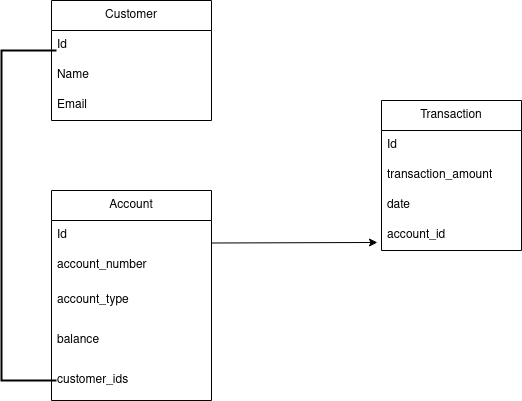

The diagram above was exported from draw.io. Its source (the exported page's mxGraphModel, read from the mxfile embedded in the PNG):
<mxGraphModel dx="1730" dy="437" grid="1" gridSize="10" guides="1" tooltips="1" connect="1" arrows="1" fold="1" page="1" pageScale="1" pageWidth="850" pageHeight="1100" math="0" shadow="0">
  <root>
    <mxCell id="0" />
    <mxCell id="1" parent="0" />
    <mxCell id="LCQAZ-XafHMmr4U3wFKB-5" value="Customer" style="swimlane;fontStyle=0;childLayout=stackLayout;horizontal=1;startSize=30;horizontalStack=0;resizeParent=1;resizeParentMax=0;resizeLast=0;collapsible=1;marginBottom=0;whiteSpace=wrap;html=1;" vertex="1" parent="1">
      <mxGeometry x="40" y="60" width="160" height="120" as="geometry" />
    </mxCell>
    <mxCell id="LCQAZ-XafHMmr4U3wFKB-6" value="Id" style="text;strokeColor=none;fillColor=none;align=left;verticalAlign=middle;spacingLeft=4;spacingRight=4;overflow=hidden;points=[[0,0.5],[1,0.5]];portConstraint=eastwest;rotatable=0;whiteSpace=wrap;html=1;" vertex="1" parent="LCQAZ-XafHMmr4U3wFKB-5">
      <mxGeometry y="30" width="160" height="30" as="geometry" />
    </mxCell>
    <mxCell id="LCQAZ-XafHMmr4U3wFKB-7" value="Name" style="text;strokeColor=none;fillColor=none;align=left;verticalAlign=middle;spacingLeft=4;spacingRight=4;overflow=hidden;points=[[0,0.5],[1,0.5]];portConstraint=eastwest;rotatable=0;whiteSpace=wrap;html=1;" vertex="1" parent="LCQAZ-XafHMmr4U3wFKB-5">
      <mxGeometry y="60" width="160" height="30" as="geometry" />
    </mxCell>
    <mxCell id="LCQAZ-XafHMmr4U3wFKB-8" value="Email" style="text;strokeColor=none;fillColor=none;align=left;verticalAlign=middle;spacingLeft=4;spacingRight=4;overflow=hidden;points=[[0,0.5],[1,0.5]];portConstraint=eastwest;rotatable=0;whiteSpace=wrap;html=1;" vertex="1" parent="LCQAZ-XafHMmr4U3wFKB-5">
      <mxGeometry y="90" width="160" height="30" as="geometry" />
    </mxCell>
    <mxCell id="LCQAZ-XafHMmr4U3wFKB-9" value="Account" style="swimlane;fontStyle=0;childLayout=stackLayout;horizontal=1;startSize=30;horizontalStack=0;resizeParent=1;resizeParentMax=0;resizeLast=0;collapsible=1;marginBottom=0;whiteSpace=wrap;html=1;" vertex="1" parent="1">
      <mxGeometry x="40" y="250" width="160" height="210" as="geometry">
        <mxRectangle x="40" y="250" width="60" height="30" as="alternateBounds" />
      </mxGeometry>
    </mxCell>
    <mxCell id="LCQAZ-XafHMmr4U3wFKB-10" value="Id&lt;span style=&quot;white-space: pre;&quot;&gt;&#09;&lt;/span&gt;" style="text;strokeColor=none;fillColor=none;align=left;verticalAlign=middle;spacingLeft=4;spacingRight=4;overflow=hidden;points=[[0,0.5],[1,0.5]];portConstraint=eastwest;rotatable=0;whiteSpace=wrap;html=1;" vertex="1" parent="LCQAZ-XafHMmr4U3wFKB-9">
      <mxGeometry y="30" width="160" height="30" as="geometry" />
    </mxCell>
    <mxCell id="LCQAZ-XafHMmr4U3wFKB-11" value="account_number" style="text;strokeColor=none;fillColor=none;align=left;verticalAlign=middle;spacingLeft=4;spacingRight=4;overflow=hidden;points=[[0,0.5],[1,0.5]];portConstraint=eastwest;rotatable=0;whiteSpace=wrap;html=1;" vertex="1" parent="LCQAZ-XafHMmr4U3wFKB-9">
      <mxGeometry y="60" width="160" height="30" as="geometry" />
    </mxCell>
    <mxCell id="LCQAZ-XafHMmr4U3wFKB-12" value="account_type" style="text;strokeColor=none;fillColor=none;align=left;verticalAlign=middle;spacingLeft=4;spacingRight=4;overflow=hidden;points=[[0,0.5],[1,0.5]];portConstraint=eastwest;rotatable=0;whiteSpace=wrap;html=1;" vertex="1" parent="LCQAZ-XafHMmr4U3wFKB-9">
      <mxGeometry y="90" width="160" height="40" as="geometry" />
    </mxCell>
    <mxCell id="LCQAZ-XafHMmr4U3wFKB-13" value="balance" style="text;strokeColor=none;fillColor=none;align=left;verticalAlign=middle;spacingLeft=4;spacingRight=4;overflow=hidden;points=[[0,0.5],[1,0.5]];portConstraint=eastwest;rotatable=0;whiteSpace=wrap;html=1;" vertex="1" parent="LCQAZ-XafHMmr4U3wFKB-9">
      <mxGeometry y="130" width="160" height="40" as="geometry" />
    </mxCell>
    <mxCell id="LCQAZ-XafHMmr4U3wFKB-14" value="customer_ids" style="text;strokeColor=none;fillColor=none;align=left;verticalAlign=middle;spacingLeft=4;spacingRight=4;overflow=hidden;points=[[0,0.5],[1,0.5]];portConstraint=eastwest;rotatable=0;whiteSpace=wrap;html=1;" vertex="1" parent="LCQAZ-XafHMmr4U3wFKB-9">
      <mxGeometry y="170" width="160" height="40" as="geometry" />
    </mxCell>
    <mxCell id="LCQAZ-XafHMmr4U3wFKB-17" value="" style="strokeWidth=2;html=1;shape=mxgraph.flowchart.annotation_1;align=left;pointerEvents=1;" vertex="1" parent="1">
      <mxGeometry x="-10" y="110" width="55" height="330" as="geometry" />
    </mxCell>
    <mxCell id="LCQAZ-XafHMmr4U3wFKB-19" value="Transaction" style="swimlane;fontStyle=0;childLayout=stackLayout;horizontal=1;startSize=30;horizontalStack=0;resizeParent=1;resizeParentMax=0;resizeLast=0;collapsible=1;marginBottom=0;whiteSpace=wrap;html=1;" vertex="1" parent="1">
      <mxGeometry x="370" y="160" width="140" height="150" as="geometry" />
    </mxCell>
    <mxCell id="LCQAZ-XafHMmr4U3wFKB-20" value="Id" style="text;strokeColor=none;fillColor=none;align=left;verticalAlign=middle;spacingLeft=4;spacingRight=4;overflow=hidden;points=[[0,0.5],[1,0.5]];portConstraint=eastwest;rotatable=0;whiteSpace=wrap;html=1;" vertex="1" parent="LCQAZ-XafHMmr4U3wFKB-19">
      <mxGeometry y="30" width="140" height="30" as="geometry" />
    </mxCell>
    <mxCell id="LCQAZ-XafHMmr4U3wFKB-21" value="transaction_amount" style="text;strokeColor=none;fillColor=none;align=left;verticalAlign=middle;spacingLeft=4;spacingRight=4;overflow=hidden;points=[[0,0.5],[1,0.5]];portConstraint=eastwest;rotatable=0;whiteSpace=wrap;html=1;" vertex="1" parent="LCQAZ-XafHMmr4U3wFKB-19">
      <mxGeometry y="60" width="140" height="30" as="geometry" />
    </mxCell>
    <mxCell id="LCQAZ-XafHMmr4U3wFKB-22" value="date" style="text;strokeColor=none;fillColor=none;align=left;verticalAlign=middle;spacingLeft=4;spacingRight=4;overflow=hidden;points=[[0,0.5],[1,0.5]];portConstraint=eastwest;rotatable=0;whiteSpace=wrap;html=1;" vertex="1" parent="LCQAZ-XafHMmr4U3wFKB-19">
      <mxGeometry y="90" width="140" height="30" as="geometry" />
    </mxCell>
    <mxCell id="LCQAZ-XafHMmr4U3wFKB-23" value="account_id" style="text;strokeColor=none;fillColor=none;align=left;verticalAlign=middle;spacingLeft=4;spacingRight=4;overflow=hidden;points=[[0,0.5],[1,0.5]];portConstraint=eastwest;rotatable=0;whiteSpace=wrap;html=1;" vertex="1" parent="LCQAZ-XafHMmr4U3wFKB-19">
      <mxGeometry y="120" width="140" height="30" as="geometry" />
    </mxCell>
    <mxCell id="LCQAZ-XafHMmr4U3wFKB-24" value="" style="endArrow=classic;html=1;rounded=0;exitX=1;exitY=0.25;exitDx=0;exitDy=0;entryX=-0.029;entryY=0.733;entryDx=0;entryDy=0;entryPerimeter=0;" edge="1" parent="1" source="LCQAZ-XafHMmr4U3wFKB-9" target="LCQAZ-XafHMmr4U3wFKB-23">
      <mxGeometry width="50" height="50" relative="1" as="geometry">
        <mxPoint x="290" y="300" as="sourcePoint" />
        <mxPoint x="350" y="300" as="targetPoint" />
      </mxGeometry>
    </mxCell>
  </root>
</mxGraphModel>